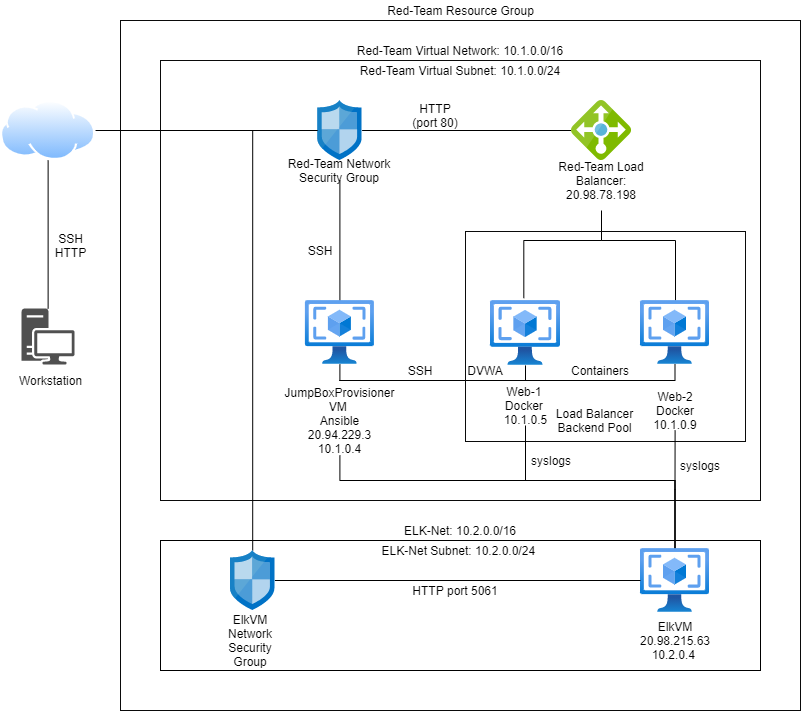

The diagram above was exported from draw.io. Its source (the exported page's mxGraphModel, read from the mxfile embedded in the PNG):
<mxGraphModel dx="1038" dy="547" grid="1" gridSize="10" guides="1" tooltips="1" connect="1" arrows="1" fold="1" page="1" pageScale="1" pageWidth="850" pageHeight="1100" math="0" shadow="0">
  <root>
    <mxCell id="0" />
    <mxCell id="1" parent="0" />
    <mxCell id="0l_AMBwel2fjexp5YpQ_-12" value="Red-Team Resource Group" style="text;html=1;align=center;verticalAlign=middle;resizable=0;points=[];autosize=1;strokeColor=none;fillColor=none;" parent="1" vertex="1">
      <mxGeometry x="420" y="20" width="160" height="20" as="geometry" />
    </mxCell>
    <mxCell id="0l_AMBwel2fjexp5YpQ_-15" value="" style="rounded=0;whiteSpace=wrap;html=1;strokeColor=#0A0A0A;fillColor=none;" parent="1" vertex="1">
      <mxGeometry x="160" y="40" width="680" height="690" as="geometry" />
    </mxCell>
    <mxCell id="0l_AMBwel2fjexp5YpQ_-16" value="" style="rounded=0;whiteSpace=wrap;html=1;strokeColor=#0A0A0A;fillColor=none;" parent="1" vertex="1">
      <mxGeometry x="200" y="80" width="600" height="440" as="geometry" />
    </mxCell>
    <mxCell id="0l_AMBwel2fjexp5YpQ_-18" value="Red-Team Virtual Network: 10.1.0.0/16" style="text;html=1;strokeColor=none;fillColor=none;align=center;verticalAlign=middle;whiteSpace=wrap;rounded=0;" parent="1" vertex="1">
      <mxGeometry x="395" y="60" width="210" height="20" as="geometry" />
    </mxCell>
    <mxCell id="0l_AMBwel2fjexp5YpQ_-20" value="Red-Team Virtual Subnet: 10.1.0.0/24" style="text;html=1;strokeColor=none;fillColor=none;align=center;verticalAlign=middle;whiteSpace=wrap;rounded=0;" parent="1" vertex="1">
      <mxGeometry x="389" y="80" width="222" height="20" as="geometry" />
    </mxCell>
    <mxCell id="0l_AMBwel2fjexp5YpQ_-43" style="edgeStyle=orthogonalEdgeStyle;rounded=0;orthogonalLoop=1;jettySize=auto;html=1;endArrow=none;endFill=0;strokeColor=#000000;" parent="1" source="0l_AMBwel2fjexp5YpQ_-21" target="0l_AMBwel2fjexp5YpQ_-24" edge="1">
      <mxGeometry relative="1" as="geometry" />
    </mxCell>
    <mxCell id="0l_AMBwel2fjexp5YpQ_-21" value="" style="sketch=0;aspect=fixed;html=1;points=[];align=center;image;fontSize=12;image=img/lib/mscae/Network_Security_Groups_Classic.svg;strokeColor=#0A0A0A;fillColor=none;" parent="1" vertex="1">
      <mxGeometry x="357.2" y="120" width="44.4" height="60" as="geometry" />
    </mxCell>
    <mxCell id="0l_AMBwel2fjexp5YpQ_-47" style="edgeStyle=orthogonalEdgeStyle;rounded=0;orthogonalLoop=1;jettySize=auto;html=1;endArrow=none;endFill=0;strokeColor=#000000;" parent="1" source="0l_AMBwel2fjexp5YpQ_-22" target="0l_AMBwel2fjexp5YpQ_-30" edge="1">
      <mxGeometry relative="1" as="geometry" />
    </mxCell>
    <mxCell id="0l_AMBwel2fjexp5YpQ_-22" value="Red-Team Network Security Group" style="text;html=1;strokeColor=none;fillColor=none;align=center;verticalAlign=middle;whiteSpace=wrap;rounded=0;" parent="1" vertex="1">
      <mxGeometry x="304.4" y="180" width="150" height="20" as="geometry" />
    </mxCell>
    <mxCell id="0l_AMBwel2fjexp5YpQ_-24" value="" style="sketch=0;aspect=fixed;html=1;points=[];align=center;image;fontSize=12;image=img/lib/mscae/Load_Balancer_feature.svg;strokeColor=#0A0A0A;fillColor=none;" parent="1" vertex="1">
      <mxGeometry x="611" y="120" width="60" height="60" as="geometry" />
    </mxCell>
    <mxCell id="0l_AMBwel2fjexp5YpQ_-50" style="edgeStyle=orthogonalEdgeStyle;rounded=0;orthogonalLoop=1;jettySize=auto;html=1;endArrow=none;endFill=0;strokeColor=#000000;entryX=0.476;entryY=-0.036;entryDx=0;entryDy=0;entryPerimeter=0;" parent="1" target="0l_AMBwel2fjexp5YpQ_-27" edge="1">
      <mxGeometry relative="1" as="geometry">
        <mxPoint x="641" y="230" as="sourcePoint" />
        <Array as="points">
          <mxPoint x="641" y="260" />
          <mxPoint x="563" y="260" />
        </Array>
      </mxGeometry>
    </mxCell>
    <mxCell id="0l_AMBwel2fjexp5YpQ_-51" style="edgeStyle=orthogonalEdgeStyle;rounded=0;orthogonalLoop=1;jettySize=auto;html=1;endArrow=none;endFill=0;strokeColor=#000000;" parent="1" target="0l_AMBwel2fjexp5YpQ_-28" edge="1">
      <mxGeometry relative="1" as="geometry">
        <mxPoint x="641" y="240" as="sourcePoint" />
        <Array as="points">
          <mxPoint x="641" y="260" />
          <mxPoint x="715" y="260" />
        </Array>
      </mxGeometry>
    </mxCell>
    <mxCell id="0l_AMBwel2fjexp5YpQ_-25" value="Red-Team Load Balancer: 20.98.78.198" style="text;html=1;strokeColor=none;fillColor=none;align=center;verticalAlign=middle;whiteSpace=wrap;rounded=0;" parent="1" vertex="1">
      <mxGeometry x="591" y="190" width="100" height="20" as="geometry" />
    </mxCell>
    <mxCell id="0l_AMBwel2fjexp5YpQ_-27" value="" style="aspect=fixed;html=1;points=[];align=center;image;fontSize=12;image=img/lib/azure2/compute/VM_Images_Classic.svg;strokeColor=#0A0A0A;fillColor=none;" parent="1" vertex="1">
      <mxGeometry x="530" y="320" width="70" height="64.91" as="geometry" />
    </mxCell>
    <mxCell id="0l_AMBwel2fjexp5YpQ_-28" value="" style="aspect=fixed;html=1;points=[];align=center;image;fontSize=12;image=img/lib/azure2/compute/VM_Images_Classic.svg;strokeColor=#0A0A0A;fillColor=none;" parent="1" vertex="1">
      <mxGeometry x="680" y="320" width="69" height="64" as="geometry" />
    </mxCell>
    <mxCell id="0l_AMBwel2fjexp5YpQ_-32" style="edgeStyle=orthogonalEdgeStyle;rounded=0;orthogonalLoop=1;jettySize=auto;html=1;endArrow=none;endFill=0;" parent="1" source="0l_AMBwel2fjexp5YpQ_-30" target="0l_AMBwel2fjexp5YpQ_-27" edge="1">
      <mxGeometry relative="1" as="geometry">
        <Array as="points">
          <mxPoint x="379" y="400" />
          <mxPoint x="565" y="400" />
        </Array>
      </mxGeometry>
    </mxCell>
    <mxCell id="0l_AMBwel2fjexp5YpQ_-33" style="edgeStyle=orthogonalEdgeStyle;rounded=0;orthogonalLoop=1;jettySize=auto;html=1;endArrow=none;endFill=0;startArrow=none;" parent="1" source="0l_AMBwel2fjexp5YpQ_-52" target="0l_AMBwel2fjexp5YpQ_-28" edge="1">
      <mxGeometry relative="1" as="geometry">
        <Array as="points">
          <mxPoint x="379" y="400" />
          <mxPoint x="715" y="400" />
        </Array>
      </mxGeometry>
    </mxCell>
    <mxCell id="0l_AMBwel2fjexp5YpQ_-30" value="" style="aspect=fixed;html=1;points=[];align=center;image;fontSize=12;image=img/lib/azure2/compute/VM_Images_Classic.svg;strokeColor=#0A0A0A;fillColor=none;" parent="1" vertex="1">
      <mxGeometry x="344.9" y="320" width="69" height="64" as="geometry" />
    </mxCell>
    <mxCell id="0l_AMBwel2fjexp5YpQ_-34" value="JumpBoxProvisioner VM&amp;nbsp;&lt;br&gt;Ansible&lt;br&gt;20.94.229.3&lt;br&gt;10.1.0.4" style="text;html=1;strokeColor=none;fillColor=none;align=center;verticalAlign=middle;whiteSpace=wrap;rounded=0;" parent="1" vertex="1">
      <mxGeometry x="314.09999999999997" y="405" width="130.6" height="70" as="geometry" />
    </mxCell>
    <mxCell id="0l_AMBwel2fjexp5YpQ_-35" value="Web-1&amp;nbsp;&lt;br&gt;Docker&amp;nbsp;&lt;br&gt;10.1.0.5" style="text;html=1;strokeColor=none;fillColor=none;align=center;verticalAlign=middle;whiteSpace=wrap;rounded=0;" parent="1" vertex="1">
      <mxGeometry x="542.5" y="405" width="45" height="40" as="geometry" />
    </mxCell>
    <mxCell id="0l_AMBwel2fjexp5YpQ_-36" value="Web-2&lt;br&gt;Docker&lt;br&gt;10.1.0.9" style="text;html=1;strokeColor=none;fillColor=none;align=center;verticalAlign=middle;whiteSpace=wrap;rounded=0;" parent="1" vertex="1">
      <mxGeometry x="691.75" y="410" width="45.5" height="40" as="geometry" />
    </mxCell>
    <mxCell id="0l_AMBwel2fjexp5YpQ_-39" style="edgeStyle=orthogonalEdgeStyle;rounded=0;orthogonalLoop=1;jettySize=auto;html=1;entryX=0.5;entryY=1;entryDx=0;entryDy=0;endArrow=none;endFill=0;" parent="1" source="0l_AMBwel2fjexp5YpQ_-37" target="0l_AMBwel2fjexp5YpQ_-38" edge="1">
      <mxGeometry relative="1" as="geometry" />
    </mxCell>
    <mxCell id="0l_AMBwel2fjexp5YpQ_-37" value="" style="sketch=0;pointerEvents=1;shadow=0;dashed=0;html=1;strokeColor=none;fillColor=#505050;labelPosition=center;verticalLabelPosition=bottom;verticalAlign=top;outlineConnect=0;align=center;shape=mxgraph.office.devices.workstation;" parent="1" vertex="1">
      <mxGeometry x="61.12" y="328" width="53" height="56" as="geometry" />
    </mxCell>
    <mxCell id="0l_AMBwel2fjexp5YpQ_-42" style="edgeStyle=orthogonalEdgeStyle;rounded=0;orthogonalLoop=1;jettySize=auto;html=1;endArrow=none;endFill=0;strokeColor=#000000;" parent="1" source="0l_AMBwel2fjexp5YpQ_-38" target="0l_AMBwel2fjexp5YpQ_-21" edge="1">
      <mxGeometry relative="1" as="geometry" />
    </mxCell>
    <mxCell id="fKJI__z9rSpGZ_X5EMll-20" style="edgeStyle=orthogonalEdgeStyle;rounded=0;orthogonalLoop=1;jettySize=auto;html=1;endArrow=none;endFill=0;" parent="1" source="0l_AMBwel2fjexp5YpQ_-38" target="fKJI__z9rSpGZ_X5EMll-9" edge="1">
      <mxGeometry relative="1" as="geometry" />
    </mxCell>
    <mxCell id="0l_AMBwel2fjexp5YpQ_-38" value="" style="aspect=fixed;perimeter=ellipsePerimeter;html=1;align=center;shadow=0;dashed=0;spacingTop=3;image;image=img/lib/active_directory/internet_cloud.svg;strokeColor=#0A0A0A;fillColor=none;" parent="1" vertex="1">
      <mxGeometry x="40" y="120" width="95.24" height="60" as="geometry" />
    </mxCell>
    <mxCell id="0l_AMBwel2fjexp5YpQ_-40" value="Workstation" style="text;html=1;align=center;verticalAlign=middle;resizable=0;points=[];autosize=1;strokeColor=none;fillColor=none;" parent="1" vertex="1">
      <mxGeometry x="50" y="390" width="80" height="20" as="geometry" />
    </mxCell>
    <mxCell id="0l_AMBwel2fjexp5YpQ_-41" value="SSH&lt;br&gt;HTTP" style="text;html=1;align=center;verticalAlign=middle;resizable=0;points=[];autosize=1;strokeColor=none;fillColor=none;" parent="1" vertex="1">
      <mxGeometry x="85.24" y="250" width="50" height="30" as="geometry" />
    </mxCell>
    <mxCell id="0l_AMBwel2fjexp5YpQ_-44" value="HTTP (port 80)" style="text;html=1;strokeColor=none;fillColor=none;align=center;verticalAlign=middle;whiteSpace=wrap;rounded=0;" parent="1" vertex="1">
      <mxGeometry x="450" y="120" width="50" height="30" as="geometry" />
    </mxCell>
    <mxCell id="0l_AMBwel2fjexp5YpQ_-48" value="SSH" style="text;html=1;strokeColor=none;fillColor=none;align=center;verticalAlign=middle;whiteSpace=wrap;rounded=0;" parent="1" vertex="1">
      <mxGeometry x="340" y="260" width="40" height="20" as="geometry" />
    </mxCell>
    <mxCell id="0l_AMBwel2fjexp5YpQ_-53" value="" style="rounded=0;whiteSpace=wrap;html=1;strokeColor=#0A0A0A;fillColor=none;" parent="1" vertex="1">
      <mxGeometry x="505" y="251" width="280" height="210" as="geometry" />
    </mxCell>
    <mxCell id="0l_AMBwel2fjexp5YpQ_-55" value="Load Balancer Backend Pool" style="text;html=1;strokeColor=none;fillColor=none;align=center;verticalAlign=middle;whiteSpace=wrap;rounded=0;" parent="1" vertex="1">
      <mxGeometry x="580" y="430" width="109" height="20" as="geometry" />
    </mxCell>
    <mxCell id="0l_AMBwel2fjexp5YpQ_-56" value="DVWA" style="text;html=1;strokeColor=none;fillColor=none;align=center;verticalAlign=middle;whiteSpace=wrap;rounded=0;" parent="1" vertex="1">
      <mxGeometry x="505" y="380" width="40" height="20" as="geometry" />
    </mxCell>
    <mxCell id="0l_AMBwel2fjexp5YpQ_-57" value="Containers" style="text;html=1;strokeColor=none;fillColor=none;align=center;verticalAlign=middle;whiteSpace=wrap;rounded=0;" parent="1" vertex="1">
      <mxGeometry x="620" y="380" width="40" height="20" as="geometry" />
    </mxCell>
    <mxCell id="0l_AMBwel2fjexp5YpQ_-52" value="SSH" style="text;html=1;strokeColor=none;fillColor=none;align=center;verticalAlign=middle;whiteSpace=wrap;rounded=0;" parent="1" vertex="1">
      <mxGeometry x="440" y="380" width="40" height="20" as="geometry" />
    </mxCell>
    <mxCell id="fKJI__z9rSpGZ_X5EMll-23" style="edgeStyle=orthogonalEdgeStyle;rounded=0;orthogonalLoop=1;jettySize=auto;html=1;endArrow=none;endFill=0;" parent="1" source="fKJI__z9rSpGZ_X5EMll-8" target="0l_AMBwel2fjexp5YpQ_-36" edge="1">
      <mxGeometry relative="1" as="geometry" />
    </mxCell>
    <mxCell id="fKJI__z9rSpGZ_X5EMll-24" style="edgeStyle=orthogonalEdgeStyle;rounded=0;orthogonalLoop=1;jettySize=auto;html=1;endArrow=none;endFill=0;" parent="1" source="fKJI__z9rSpGZ_X5EMll-8" target="0l_AMBwel2fjexp5YpQ_-35" edge="1">
      <mxGeometry relative="1" as="geometry">
        <Array as="points">
          <mxPoint x="715" y="500" />
          <mxPoint x="565" y="500" />
        </Array>
      </mxGeometry>
    </mxCell>
    <mxCell id="3mHz1riDwT5zQoXozsqG-1" style="edgeStyle=orthogonalEdgeStyle;rounded=0;orthogonalLoop=1;jettySize=auto;html=1;entryX=0.5;entryY=1;entryDx=0;entryDy=0;endArrow=none;endFill=0;" edge="1" parent="1" source="fKJI__z9rSpGZ_X5EMll-8" target="0l_AMBwel2fjexp5YpQ_-34">
      <mxGeometry relative="1" as="geometry">
        <Array as="points">
          <mxPoint x="715" y="500" />
          <mxPoint x="379" y="500" />
        </Array>
      </mxGeometry>
    </mxCell>
    <mxCell id="fKJI__z9rSpGZ_X5EMll-8" value="" style="aspect=fixed;html=1;points=[];align=center;image;fontSize=12;image=img/lib/azure2/compute/VM_Images_Classic.svg;" parent="1" vertex="1">
      <mxGeometry x="680" y="568" width="69" height="64" as="geometry" />
    </mxCell>
    <mxCell id="fKJI__z9rSpGZ_X5EMll-21" style="edgeStyle=orthogonalEdgeStyle;rounded=0;orthogonalLoop=1;jettySize=auto;html=1;endArrow=none;endFill=0;" parent="1" source="fKJI__z9rSpGZ_X5EMll-9" target="fKJI__z9rSpGZ_X5EMll-8" edge="1">
      <mxGeometry relative="1" as="geometry" />
    </mxCell>
    <mxCell id="fKJI__z9rSpGZ_X5EMll-9" value="" style="sketch=0;aspect=fixed;html=1;points=[];align=center;image;fontSize=12;image=img/lib/mscae/Network_Security_Groups_Classic.svg;" parent="1" vertex="1">
      <mxGeometry x="270" y="570" width="44.4" height="60" as="geometry" />
    </mxCell>
    <mxCell id="fKJI__z9rSpGZ_X5EMll-11" value="" style="rounded=0;whiteSpace=wrap;html=1;fillColor=none;" parent="1" vertex="1">
      <mxGeometry x="200" y="560" width="600" height="130" as="geometry" />
    </mxCell>
    <mxCell id="fKJI__z9rSpGZ_X5EMll-12" value="ELK-Net: 10.2.0.0/16" style="text;html=1;strokeColor=none;fillColor=none;align=center;verticalAlign=middle;whiteSpace=wrap;rounded=0;" parent="1" vertex="1">
      <mxGeometry x="435" y="540" width="130" height="20" as="geometry" />
    </mxCell>
    <mxCell id="fKJI__z9rSpGZ_X5EMll-13" value="ELK-Net Subnet: 10.2.0.0/24&amp;nbsp;" style="text;html=1;strokeColor=none;fillColor=none;align=center;verticalAlign=middle;whiteSpace=wrap;rounded=0;" parent="1" vertex="1">
      <mxGeometry x="420" y="560" width="160" height="20" as="geometry" />
    </mxCell>
    <mxCell id="fKJI__z9rSpGZ_X5EMll-16" value="ElkVM Network Security Group" style="text;html=1;strokeColor=none;fillColor=none;align=center;verticalAlign=middle;whiteSpace=wrap;rounded=0;" parent="1" vertex="1">
      <mxGeometry x="270" y="650" width="40" height="20" as="geometry" />
    </mxCell>
    <mxCell id="fKJI__z9rSpGZ_X5EMll-17" value="ElkVM&lt;br&gt;20.98.215.63&lt;br&gt;10.2.0.4&amp;nbsp;" style="text;html=1;strokeColor=none;fillColor=none;align=center;verticalAlign=middle;whiteSpace=wrap;rounded=0;" parent="1" vertex="1">
      <mxGeometry x="694.5" y="650" width="40" height="20" as="geometry" />
    </mxCell>
    <mxCell id="fKJI__z9rSpGZ_X5EMll-27" value="HTTP port 5061" style="text;html=1;strokeColor=none;fillColor=none;align=center;verticalAlign=middle;whiteSpace=wrap;rounded=0;" parent="1" vertex="1">
      <mxGeometry x="440" y="600" width="110" height="20" as="geometry" />
    </mxCell>
    <mxCell id="fKJI__z9rSpGZ_X5EMll-28" value="syslogs" style="text;html=1;strokeColor=none;fillColor=none;align=center;verticalAlign=middle;whiteSpace=wrap;rounded=0;" parent="1" vertex="1">
      <mxGeometry x="720" y="475" width="40" height="20" as="geometry" />
    </mxCell>
    <mxCell id="fKJI__z9rSpGZ_X5EMll-29" value="syslogs" style="text;html=1;strokeColor=none;fillColor=none;align=center;verticalAlign=middle;whiteSpace=wrap;rounded=0;" parent="1" vertex="1">
      <mxGeometry x="571" y="470" width="40" height="20" as="geometry" />
    </mxCell>
  </root>
</mxGraphModel>